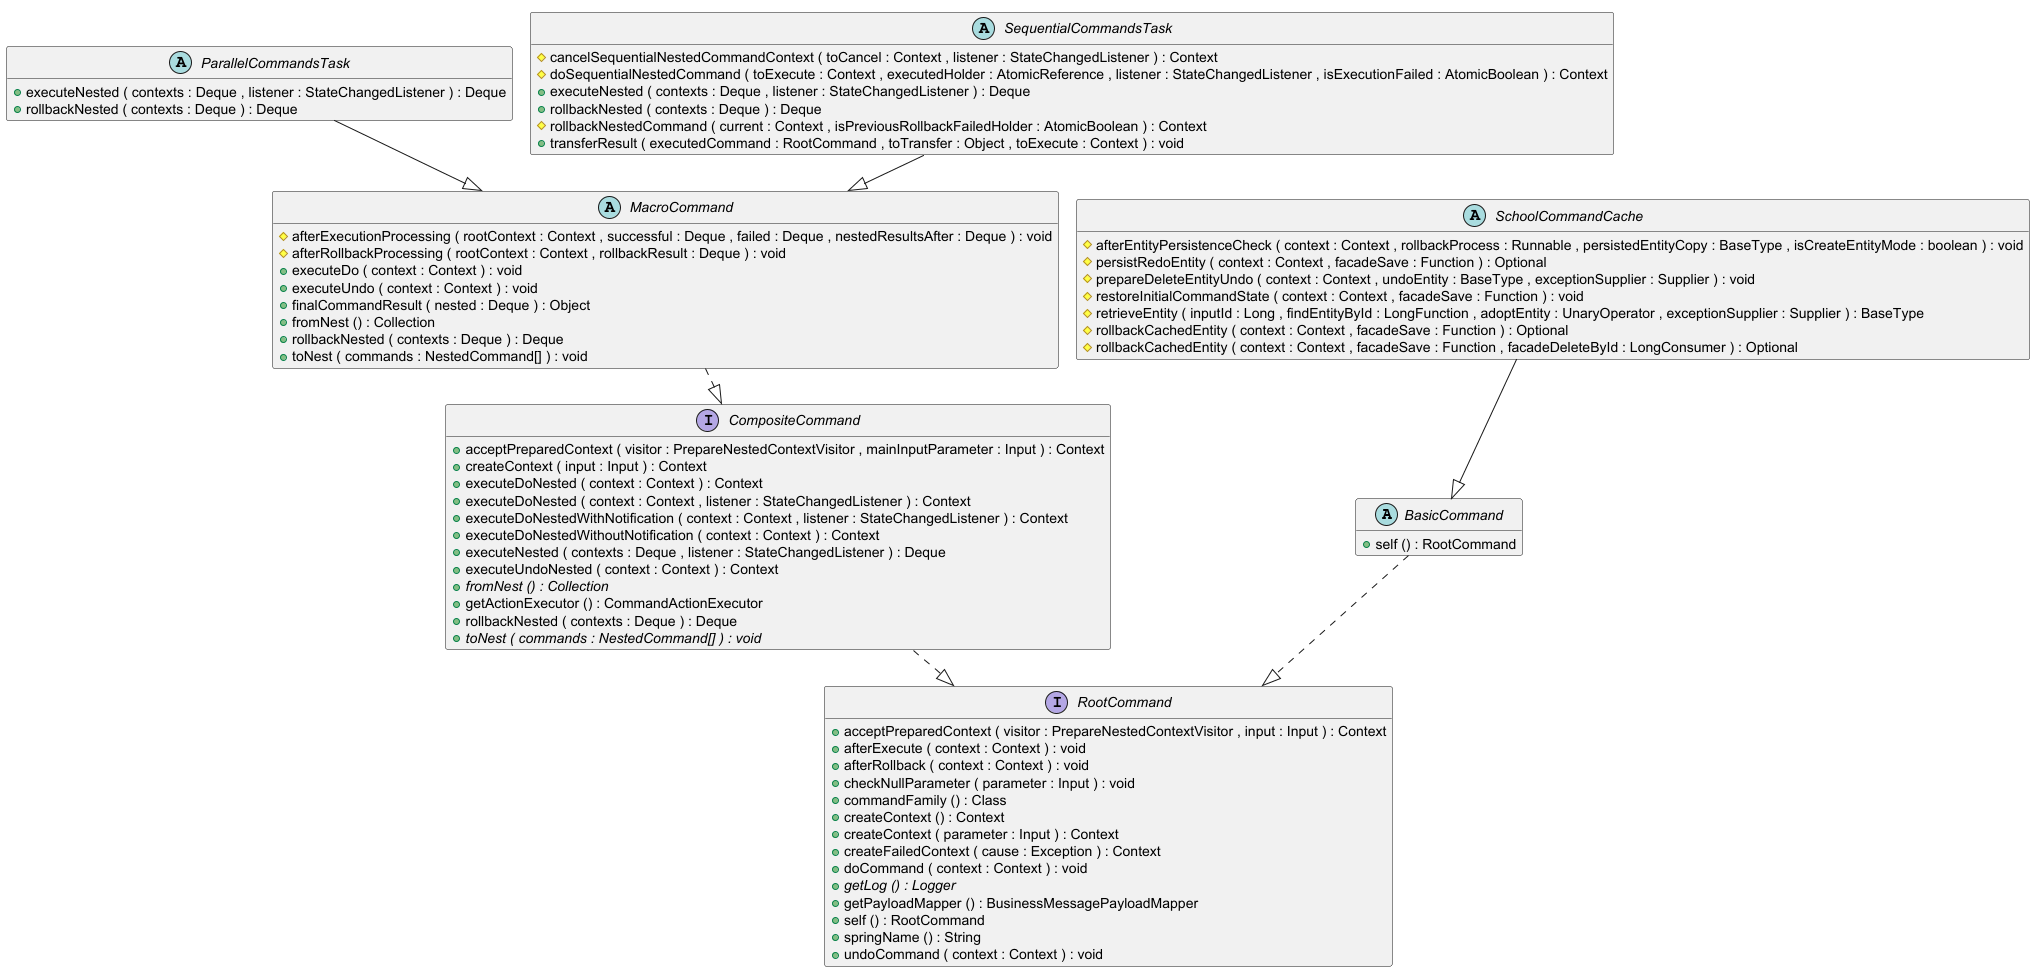

The diagram above was rendered by PlantUML. Its source (embedded in the PNG):
@startuml
!pragma layout smetana

abstract class BasicCommand {
	{field} #applicationContext : BeanFactory
	{field} -self : AtomicReference
	{method} +self () : RootCommand
}


interface CompositeCommand {
	{method} +acceptPreparedContext ( visitor : PrepareNestedContextVisitor , mainInputParameter : Input ) : Context
	{method} +createContext ( input : Input ) : Context
	{method} +executeDoNested ( context : Context ) : Context
	{method} +executeDoNested ( context : Context , listener : StateChangedListener ) : Context
	{method} +executeDoNestedWithNotification ( context : Context , listener : StateChangedListener ) : Context
	{method} +executeDoNestedWithoutNotification ( context : Context ) : Context
	{method} +executeNested ( contexts : Deque , listener : StateChangedListener ) : Deque
	{method} +executeUndoNested ( context : Context ) : Context
	{method}  {abstract} +fromNest () : Collection
	{method} +getActionExecutor () : CommandActionExecutor
	{method} +rollbackNested ( contexts : Deque ) : Deque
	{method}  {abstract} +toNest ( commands : NestedCommand[] ) : void
}


abstract class MacroCommand {
	{field} -actionExecutor : CommandActionExecutor
	{field} -nestedCommandsList : List
	{method} #afterExecutionProcessing ( rootContext : Context , successful : Deque , failed : Deque , nestedResultsAfter : Deque ) : void
	{method} #afterRollbackProcessing ( rootContext : Context , rollbackResult : Deque ) : void
	{method} +executeDo ( context : Context ) : void
	{method} +executeUndo ( context : Context ) : void
	{method} +finalCommandResult ( nested : Deque ) : Object
	{method} +fromNest () : Collection
	{method} +rollbackNested ( contexts : Deque ) : Deque
	{method} +toNest ( commands : NestedCommand[] ) : void
}


abstract class ParallelCommandsTask {
	{field} {static} +EXECUTOR_BEAN_NAME : String
	{field} #executor : Executor
	{method} +executeNested ( contexts : Deque , listener : StateChangedListener ) : Deque
	{method} +rollbackNested ( contexts : Deque ) : Deque
}


interface RootCommand {
	{method} +acceptPreparedContext ( visitor : PrepareNestedContextVisitor , input : Input ) : Context
	{method} +afterExecute ( context : Context ) : void
	{method} +afterRollback ( context : Context ) : void
	{method} +checkNullParameter ( parameter : Input ) : void
	{method} +commandFamily () : Class
	{method} +createContext () : Context
	{method} +createContext ( parameter : Input ) : Context
	{method} +createFailedContext ( cause : Exception ) : Context
	{method} +doCommand ( context : Context ) : void
	{method}  {abstract} +getLog () : Logger
	{method} +getPayloadMapper () : BusinessMessagePayloadMapper
	{method} +self () : RootCommand
	{method} +springName () : String
	{method} +undoCommand ( context : Context ) : void
}


abstract class SchoolCommandCache {
	{field} -entityName : String
	{field} -entityType : Class
	{method} #afterEntityPersistenceCheck ( context : Context , rollbackProcess : Runnable , persistedEntityCopy : BaseType , isCreateEntityMode : boolean ) : void
	{method} #persistRedoEntity ( context : Context , facadeSave : Function ) : Optional
	{method} #prepareDeleteEntityUndo ( context : Context , undoEntity : BaseType , exceptionSupplier : Supplier ) : void
	{method} #restoreInitialCommandState ( context : Context , facadeSave : Function ) : void
	{method} #retrieveEntity ( inputId : Long , findEntityById : LongFunction , adoptEntity : UnaryOperator , exceptionSupplier : Supplier ) : BaseType
	{method} #rollbackCachedEntity ( context : Context , facadeSave : Function ) : Optional
	{method} #rollbackCachedEntity ( context : Context , facadeSave : Function , facadeDeleteById : LongConsumer ) : Optional
}


abstract class SequentialCommandsTask {
	{method} #cancelSequentialNestedCommandContext ( toCancel : Context , listener : StateChangedListener ) : Context
	{method} #doSequentialNestedCommand ( toExecute : Context , executedHolder : AtomicReference , listener : StateChangedListener , isExecutionFailed : AtomicBoolean ) : Context
	{method} +executeNested ( contexts : Deque , listener : StateChangedListener ) : Deque
	{method} +rollbackNested ( contexts : Deque ) : Deque
	{method} #rollbackNestedCommand ( current : Context , isPreviousRollbackFailedHolder : AtomicBoolean ) : Context
	{method} +transferResult ( executedCommand : RootCommand , toTransfer : Object , toExecute : Context ) : void
}




BasicCommand ..|>  RootCommand
CompositeCommand ..|>  RootCommand
MacroCommand ..|>  CompositeCommand
ParallelCommandsTask --|>  MacroCommand
SchoolCommandCache --|>  BasicCommand
SequentialCommandsTask --|>  MacroCommand

hide fields

@enduml